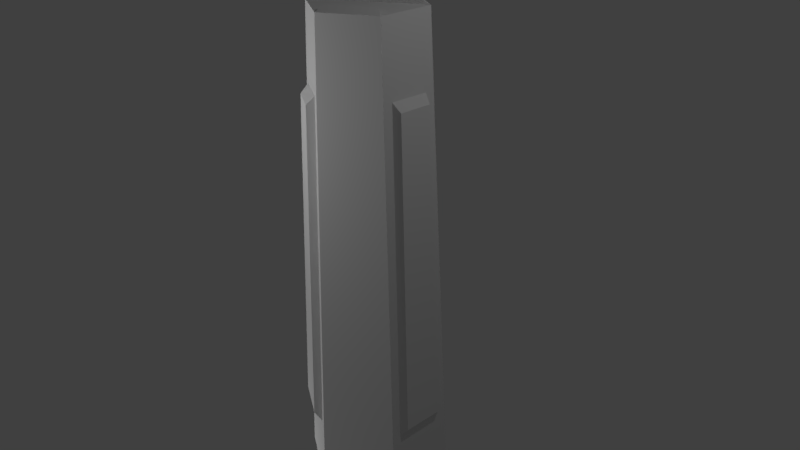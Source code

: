 # Source: Obelisk.blend  (saved by Blender 2.77.0; exported with 4.5.12 LTS)
import bpy
from mathutils import Matrix  # noqa: F401  (used for matrix-valued properties, if any)

bpy.ops.wm.read_factory_settings(use_empty=True)
scene = bpy.context.scene
scene.name = 'Scene'

# ---- collections
col_collection_1 = bpy.data.collections.new('Collection 1'); scene.collection.children.link(col_collection_1)

# ---- materials (node trees are filled in below, after node groups)
mat_material_003 = bpy.data.materials.new('Material.003')
mat_material_003.alpha_threshold = 0.0
mat_material_003.use_transparent_shadow = False
mat_material_003.roughness = 0.5

# ---- material node trees

# ---- world
world_world = bpy.data.worlds.new('World'); scene.world = world_world
world_world.color = (0.05088, 0.05088, 0.05088)
world_world.use_sun_shadow = False
world_world.sun_shadow_jitter_overblur = 0.0
world_world.cycles.sampling_method = 'MANUAL'

# ---- cameras
cam_camera = bpy.data.cameras.new('Camera')
cam_camera.clip_end = 100.0
cam_camera.lens = 35.0
cam_camera.sensor_width = 32.0
cam_camera.sensor_height = 18.0
cam_camera.ortho_scale = 7.314
cam_camera.dof.focus_distance = 0.0
cam_camera.dof.aperture_fstop = 128.0

# ---- lights
light_lamp = bpy.data.lights.new('Lamp', 'POINT')
light_lamp.transmission_factor = 0.0
light_lamp.cutoff_distance = 30.0
light_lamp.energy = 100.0
light_lamp.shadow_buffer_clip_start = 1.001
light_lamp.shadow_soft_size = 0.1
light_lamp.shadow_maximum_resolution = 0.006
light_lamp.use_absolute_resolution = True
light_lamp_001 = bpy.data.lights.new('Lamp.001', 'POINT')
light_lamp_001.transmission_factor = 0.0
light_lamp_001.cutoff_distance = 30.0
light_lamp_001.energy = 100.0
light_lamp_001.shadow_buffer_clip_start = 1.001
light_lamp_001.shadow_soft_size = 0.1
light_lamp_001.shadow_maximum_resolution = 0.006
light_lamp_001.use_absolute_resolution = True
light_lamp_002 = bpy.data.lights.new('Lamp.002', 'POINT')
light_lamp_002.transmission_factor = 0.0
light_lamp_002.cutoff_distance = 30.0
light_lamp_002.energy = 100.0
light_lamp_002.shadow_buffer_clip_start = 1.001
light_lamp_002.shadow_soft_size = 0.1
light_lamp_002.shadow_maximum_resolution = 0.006
light_lamp_002.use_absolute_resolution = True
light_lamp_003 = bpy.data.lights.new('Lamp.003', 'POINT')
light_lamp_003.transmission_factor = 0.0
light_lamp_003.cutoff_distance = 30.0
light_lamp_003.energy = 100.0
light_lamp_003.shadow_buffer_clip_start = 1.001
light_lamp_003.shadow_soft_size = 0.1
light_lamp_003.shadow_maximum_resolution = 0.006
light_lamp_003.use_absolute_resolution = True

# ---- meshes
me_cylinder = bpy.data.meshes.new('Cylinder')
me_cylinder.from_pydata([(0.0, 0.0, 3.22), (0.0, 1.0, -3.22), (-4.332e-09, 0.7467, 3.22), (0.866, 0.5, -3.22), (0.6466, 0.3733, 3.22), (0.866, -0.5, -3.22), (0.6466, -0.3733, 3.22), (-8.742e-08, -1.0, -3.22), (-6.961e-08, -0.7467, 3.22), (-0.866, -0.5, -3.22), (-0.6466, -0.3733, 3.22), (-0.866, 0.5, -3.22), (-0.6466, 0.3733, 3.22), (-1.003e-08, 0.6156, 3.283), (0.0, 0.0, 3.22), (0.5332, 0.3078, 3.283), (0.5332, -0.3078, 3.283), (-6.385e-08, -0.6156, 3.283), (-0.5332, -0.3078, 3.283), (-0.5332, 0.3078, 3.283), (-0.1135, 0.8965, -2.254), (-0.1135, 0.7192, 2.254), (-0.5661, 0.4578, 2.254), (-0.7197, 0.5465, -2.254), (-0.1135, -0.7192, 2.254), (-0.1135, -0.8965, -2.254), (-0.7197, -0.5465, -2.254), (-0.5661, -0.4578, 2.254), (0.6796, 0.2613, 2.254), (0.8331, 0.35, -2.254), (0.8331, -0.35, -2.254), (0.6796, -0.2613, 2.254), (0.7833, 0.2234, 2.145), (0.9292, 0.2992, -2.138), (0.9292, -0.2993, -2.138), (0.7833, -0.2234, 2.145), (-0.1982, -0.7901, 2.145), (-0.2055, -0.9544, -2.138), (-0.7238, -0.6551, -2.138), (-0.5852, -0.5667, 2.145), (-0.2055, 0.9544, -2.138), (-0.1982, 0.7901, 2.145), (-0.5852, 0.5667, 2.145), (-0.7238, 0.6551, -2.138), (0.6928, 0.4, -3.42), (-3.406e-09, -1.703e-09, -3.42), (-3.406e-09, 0.8, -3.42), (0.6928, -0.4, -3.42), (-7.334e-08, -0.8, -3.42), (-0.6928, -0.4, -3.42), (-0.6928, 0.4, -3.42)], [], [(7, 9, 49, 48), (2, 0, 14, 13), (1, 2, 4, 3), (3, 5, 47, 44), (0, 6, 4), (6, 5, 30, 31), (9, 11, 50, 49), (8, 6, 16, 17), (5, 6, 8, 7), (5, 7, 48, 47), (10, 8, 0), (10, 9, 26, 27), (1, 3, 44, 46), (12, 10, 18, 19), (9, 10, 12, 11), (11, 1, 46, 50), (2, 12, 0), (2, 1, 20, 21), (14, 15, 13), (14, 17, 16), (14, 19, 18), (10, 0, 14, 18), (6, 0, 14, 16), (0, 4, 15, 14), (0, 12, 19, 14), (0, 8, 17, 14), (4, 2, 13, 15), (20, 23, 43, 40), (1, 11, 23, 20), (11, 12, 22, 23), (12, 2, 21, 22), (24, 27, 39, 36), (9, 7, 25, 26), (7, 8, 24, 25), (8, 10, 27, 24), (30, 29, 33, 34), (4, 6, 31, 28), (5, 3, 29, 30), (3, 4, 28, 29), (33, 32, 35, 34), (31, 30, 34, 35), (29, 28, 32, 33), (28, 31, 35, 32), (37, 36, 39, 38), (26, 25, 37, 38), (27, 26, 38, 39), (25, 24, 36, 37), (43, 42, 41, 40), (21, 20, 40, 41), (22, 21, 41, 42), (23, 22, 42, 43), (45, 46, 44), (45, 44, 47), (45, 47, 48), (45, 48, 49), (45, 49, 50), (45, 50, 46)])
_uv = me_cylinder.uv_layers.new(name='UVMap')
_uv.uv.foreach_set('vector', [0.65, 0.08771, 0.65, 0.0003457, 0.6702, 0.01782, 0.6702, 0.08771, 0.4022, 0.6617, 0.4022, 0.5864, 0.4022, 0.5864, 0.3959, 0.6485, 0.02052, 0.2631, 0.6702, 0.2631, 0.6702, 0.1979, 0.02052, 0.1758, 0.6709, 0.6424, 0.7709, 0.656, 0.7582, 0.6746, 0.6782, 0.6638, 0.1315, 0.5864, 0.1315, 0.6617, 0.06627, 0.624, 0.7716, 0.6472, 0.8337, 0.0003457, 0.8375, 0.09889, 0.794, 0.5517, 0.65, 0.3512, 0.65, 0.4521, 0.6702, 0.442, 0.6702, 0.3613, 0.1981, 0.624, 0.2634, 0.5864, 0.2634, 0.5996, 0.2096, 0.6306, 0.65, 0.1751, 0.0003457, 0.153, 0.0003457, 0.08771, 0.65, 0.08771, 0.65, 0.1751, 0.65, 0.08771, 0.6702, 0.08771, 0.6702, 0.1576, 0.1974, 0.5864, 0.1974, 0.6617, 0.1322, 0.624, 0.8471, 0.6482, 0.9009, 0.0003457, 0.9042, 0.09886, 0.8665, 0.5523, 0.02052, 0.2631, 0.02052, 0.1758, 0.0003457, 0.1932, 0.0003457, 0.2631, 0.3952, 0.5864, 0.3952, 0.6617, 0.3838, 0.6551, 0.3838, 0.593, 0.65, 0.3512, 0.0003457, 0.364, 0.0003457, 0.4393, 0.65, 0.4521, 0.02052, 0.3505, 0.02052, 0.2631, 0.0003457, 0.2631, 0.0003457, 0.333, 0.3293, 0.6617, 0.2641, 0.624, 0.3293, 0.5864, 0.9778, 0.65, 0.9778, 0.0003457, 0.9664, 0.0978, 0.9664, 0.5526, 0.06558, 0.5864, 0.06558, 0.6485, 0.0118, 0.6174, 0.2634, 0.6617, 0.2096, 0.6306, 0.2634, 0.5996, 0.33, 0.624, 0.3838, 0.593, 0.3838, 0.6551, 0.4921, 0.4528, 0.4921, 0.518, 0.4921, 0.518, 0.4858, 0.4642, 0.5061, 0.518, 0.5061, 0.4528, 0.5061, 0.4528, 0.4998, 0.5066, 0.4851, 0.4528, 0.4851, 0.518, 0.4788, 0.5066, 0.4851, 0.4528, 0.4991, 0.518, 0.4991, 0.4528, 0.4928, 0.4642, 0.4991, 0.518, 0.4092, 0.6617, 0.4092, 0.5864, 0.4029, 0.5996, 0.4092, 0.6617, 0.06558, 0.6617, 0.0003457, 0.624, 0.0118, 0.6174, 0.06558, 0.6485, 0.6702, 0.4528, 0.6091, 0.454, 0.6089, 0.4657, 0.6612, 0.4647, 0.02052, 0.2631, 0.02052, 0.3505, 0.118, 0.3357, 0.118, 0.2746, 0.02052, 0.3505, 0.6702, 0.3284, 0.5728, 0.3203, 0.118, 0.3357, 0.9126, 0.65, 0.9778, 0.65, 0.9664, 0.5526, 0.9207, 0.5526, 0.4677, 0.5055, 0.4677, 0.4528, 0.4781, 0.4566, 0.4781, 0.5017, 0.65, 0.0003457, 0.65, 0.08771, 0.5526, 0.07627, 0.5526, 0.01511, 0.65, 0.08771, 0.0003457, 0.08771, 0.0978, 0.07627, 0.5526, 0.07627, 0.9119, 0.6558, 0.8471, 0.6482, 0.8665, 0.5523, 0.9119, 0.5577, 0.4441, 0.4528, 0.4441, 0.5234, 0.4324, 0.5183, 0.4324, 0.4579, 0.8464, 0.6559, 0.7716, 0.6472, 0.794, 0.5517, 0.8464, 0.5578, 0.7709, 0.656, 0.6709, 0.6424, 0.699, 0.5479, 0.769, 0.5574, 0.6709, 0.6424, 0.7709, 0.0003457, 0.769, 0.09843, 0.699, 0.5479, 0.4324, 0.5183, 0.0003457, 0.5106, 0.0003457, 0.4655, 0.4324, 0.4579, 0.9893, 0.911, 0.9893, 0.4559, 0.9994, 0.4673, 0.9994, 0.8996, 0.9886, 0.911, 0.9886, 0.4559, 0.9785, 0.4673, 0.9785, 0.8996, 0.4448, 0.5055, 0.4448, 0.4528, 0.4558, 0.4566, 0.4558, 0.5017, 0.4434, 0.5764, 0.01137, 0.5771, 0.01137, 0.5381, 0.4434, 0.5241, 0.4551, 0.5245, 0.4551, 0.5857, 0.4434, 0.5764, 0.4434, 0.5241, 0.6082, 0.9077, 0.6082, 0.4528, 0.597, 0.4643, 0.5974, 0.8964, 0.4551, 0.5857, 0.0003457, 0.5857, 0.01137, 0.5771, 0.4434, 0.5764, 0.6089, 0.4657, 0.6312, 0.8974, 0.6702, 0.8966, 0.6612, 0.4647, 0.9997, 0.4551, 0.9997, 0.0003457, 0.9904, 0.01206, 0.9911, 0.4441, 0.467, 0.4528, 0.467, 0.5055, 0.4565, 0.5017, 0.4565, 0.4566, 0.9897, 0.4552, 0.9897, 0.0003457, 0.9789, 0.01159, 0.9785, 0.4437, 0.5257, 0.6048, 0.5956, 0.6451, 0.5956, 0.5644, 0.5257, 0.6048, 0.5956, 0.5644, 0.5257, 0.5241, 0.5257, 0.6048, 0.5257, 0.5241, 0.4558, 0.5644, 0.5257, 0.6048, 0.4558, 0.5644, 0.4558, 0.6451, 0.5257, 0.6048, 0.4558, 0.6451, 0.5257, 0.6855, 0.5257, 0.6048, 0.5257, 0.6855, 0.5956, 0.6451])
me_cylinder.materials.append(mat_material_003)
me_cylinder.use_remesh_preserve_volume = False
me_cylinder.use_remesh_preserve_attributes = False
me_cylinder.use_mirror_vertex_groups = False
me_cylinder.use_paint_bone_selection = False
me_cylinder.use_paint_mask = True
me_cylinder.update()

# ---- objects
ob_cylinder = bpy.data.objects.new('Cylinder', me_cylinder)
ob_lamp = bpy.data.objects.new('Lamp', light_lamp)
ob_camera = bpy.data.objects.new('Camera', cam_camera)
ob_lamp_001 = bpy.data.objects.new('Lamp.001', light_lamp_001)
ob_lamp_002 = bpy.data.objects.new('Lamp.002', light_lamp_002)
ob_lamp_003 = bpy.data.objects.new('Lamp.003', light_lamp_003)

# ---- transforms, parenting, visibility, modifiers, constraints
ob_cylinder.location = (0.0, 0.0, 0.0)
ob_cylinder.lineart.crease_threshold = 0.0
ob_lamp.location = (4.076, 1.005, 5.848)
ob_lamp.rotation_euler = (0.6503, 0.05522, 1.866)
ob_lamp.lock_rotations_4d = False
ob_lamp.empty_display_type = 'ARROWS'
ob_lamp.color = (0.0, 0.0, 0.0, 0.0)
ob_lamp.lineart.crease_threshold = 0.0
ob_camera.location = (7.481, -6.508, 5.344)
ob_camera.rotation_euler = (1.109, 0.01082, 0.8149)
ob_camera.lock_rotations_4d = False
ob_camera.empty_display_type = 'ARROWS'
ob_camera.color = (0.0, 0.0, 0.0, 0.0)
ob_camera.display_type = 'WIRE'
ob_camera.lineart.crease_threshold = 0.0
ob_lamp_001.location = (-1.633, -3.177, 2.384)
ob_lamp_001.rotation_euler = (0.6503, 0.05522, 1.866)
ob_lamp_001.lock_rotations_4d = False
ob_lamp_001.empty_display_type = 'ARROWS'
ob_lamp_001.color = (0.0, 0.0, 0.0, 0.0)
ob_lamp_001.lineart.crease_threshold = 0.0
ob_lamp_002.location = (-2.729, -3.177, -4.026)
ob_lamp_002.rotation_euler = (0.6503, 0.05522, 1.866)
ob_lamp_002.lock_rotations_4d = False
ob_lamp_002.empty_display_type = 'ARROWS'
ob_lamp_002.color = (0.0, 0.0, 0.0, 0.0)
ob_lamp_002.lineart.crease_threshold = 0.0
ob_lamp_003.location = (-0.1741, 7.033, -7.021)
ob_lamp_003.rotation_euler = (0.6503, 0.05522, 1.866)
ob_lamp_003.lock_rotations_4d = False
ob_lamp_003.empty_display_type = 'ARROWS'
ob_lamp_003.color = (0.0, 0.0, 0.0, 0.0)
ob_lamp_003.lineart.crease_threshold = 0.0

# ---- collection membership
col_collection_1.objects.link(ob_cylinder)
col_collection_1.objects.link(ob_lamp)
col_collection_1.objects.link(ob_camera)
col_collection_1.objects.link(ob_lamp_001)
col_collection_1.objects.link(ob_lamp_002)
col_collection_1.objects.link(ob_lamp_003)

# ---- scene / render settings (as saved in the file)
scene.camera = ob_camera
scene.frame_start = 1; scene.frame_end = 250; scene.frame_set(1)
scene.render.engine = 'BLENDER_EEVEE_NEXT'
scene.render.resolution_percentage = 50
scene.render.dither_intensity = 0.0
scene.cycles.use_denoising = False
scene.cycles.samples = 128
scene.cycles.sampling_pattern = 'TABULATED_SOBOL'
scene.cycles.light_sampling_threshold = 0.0
scene.cycles.use_adaptive_sampling = False
scene.cycles.use_light_tree = False
scene.cycles.blur_glossy = 0.0
scene.cycles.sample_clamp_indirect = 0.0
scene.view_settings.view_transform = 'Standard'
bpy.context.view_layer.update()
